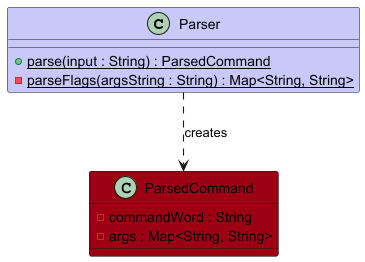

The diagram above was rendered by PlantUML. Its source (embedded in the PNG):
@startuml
!include ../style.puml
skinparam arrowThickness 1.1

class Parser LOGIC_COLOR_T1 {
    + {static} parse(input : String) : ParsedCommand
    - {static} parseFlags(argsString : String) : Map<String, String>
}

class ParsedCommand MODEL_COLOR {
    - commandWord : String
    - args : Map<String, String>
}

Parser ..> ParsedCommand : creates
@enduml